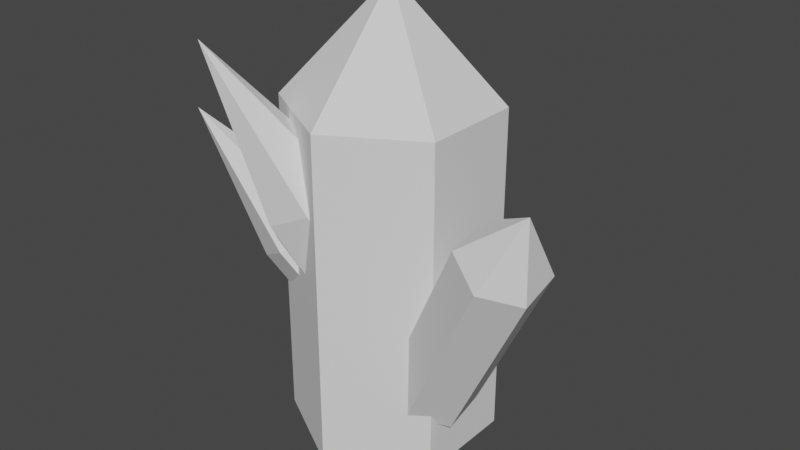 # Source: Gemstone_2.blend  (saved by Blender 3.4.6; exported with 4.5.12 LTS)
import bpy
from mathutils import Matrix  # noqa: F401  (used for matrix-valued properties, if any)

bpy.ops.wm.read_factory_settings(use_empty=True)
scene = bpy.context.scene
scene.name = 'Scene'

# ---- collections
col_collection = bpy.data.collections.new('Collection'); scene.collection.children.link(col_collection)

# ---- world
world_world = bpy.data.worlds.new('World'); scene.world = world_world
world_world.use_nodes = True; world_world.node_tree.nodes.clear()
_N = world_world.node_tree.nodes; _L = world_world.node_tree.links
n0 = _N.new('ShaderNodeOutputWorld'); n0.name = 'World Output'; n0.location = (300, 300)
n1 = _N.new('ShaderNodeBackground'); n1.name = 'Background'; n1.location = (10, 300)
n1.inputs[0].default_value = (0.05088, 0.05088, 0.05088, 1.0)
_L.new(n1.outputs[0], n0.inputs[0])
n0.is_active_output = True
world_world.color = (0.05088, 0.05088, 0.05088)
world_world.use_sun_shadow = False
world_world.sun_shadow_jitter_overblur = 0.0

# ---- meshes
me_cylinder = bpy.data.meshes.new('Cylinder')
me_cylinder.from_pydata([(-0.04704, 1.092, -1.832), (-0.04704, 1.092, 1.421), (0.819, 0.5922, -1.832), (0.819, 0.5922, 1.421), (0.819, -0.4078, -1.832), (0.819, -0.4078, 1.421), (-0.04704, -0.9078, -1.832), (-0.04704, -0.9078, 1.421), (-0.9131, -0.4078, -1.832), (-0.9131, -0.4078, 1.421), (-0.9131, 0.5922, -1.832), (-0.9131, 0.5922, 1.421), (-0.04704, 0.09223, 2.506), (0.2823, 0.03881, -0.9436), (1.27, -0.3847, 0.8792), (0.5886, 0.2898, -1.051), (1.576, -0.1337, 0.7716), (0.9104, 0.1433, -1.26), (1.898, -0.2802, 0.5632), (0.9258, -0.2542, -1.36), (1.913, -0.6778, 0.4625), (0.6195, -0.5052, -1.253), (1.607, -0.9288, 0.5701), (0.2977, -0.3587, -1.044), (1.285, -0.7822, 0.7785), (1.883, -0.6562, 1.209), (-0.399, 0.135, -0.3118), (-0.761, -0.2666, 0.6429), (-0.02051, 0.2116, -0.1361), (-0.3824, -0.1901, 0.8186), (0.2747, -0.08308, -0.1481), (-0.08727, -0.4847, 0.8066), (0.1913, -0.4543, -0.3359), (-0.1706, -0.856, 0.6188), (-0.1873, -0.5309, -0.5117), (-0.5492, -0.9325, 0.4431), (-0.4824, -0.2362, -0.4996), (-0.8444, -0.6379, 0.4551), (-1.012, -1.168, 2.072), (-0.6127, 0.1048, -0.8268), (-1.14, -0.1765, -0.08634), (-0.4032, 0.3547, -0.5825), (-0.931, 0.07331, 0.1579), (-0.07508, 0.2197, -0.4), (-0.6029, -0.06166, 0.3405), (0.04354, -0.1651, -0.4616), (-0.4842, -0.4465, 0.2788), (-0.1659, -0.415, -0.7059), (-0.6937, -0.6963, 0.03457), (-0.494, -0.28, -0.8885), (-1.022, -0.5614, -0.148), (-1.609, -0.7361, 1.214)], [], [(0, 1, 3, 2), (2, 3, 5, 4), (4, 5, 7, 6), (6, 7, 9, 8), (11, 9, 12), (8, 9, 11, 10), (10, 11, 1, 0), (0, 2, 4, 6, 8, 10), (3, 1, 12), (7, 5, 12), (1, 11, 12), (9, 7, 12), (5, 3, 12), (13, 14, 16, 15), (15, 16, 18, 17), (17, 18, 20, 19), (19, 20, 22, 21), (24, 22, 25), (21, 22, 24, 23), (23, 24, 14, 13), (13, 15, 17, 19, 21, 23), (16, 14, 25), (20, 18, 25), (14, 24, 25), (22, 20, 25), (18, 16, 25), (26, 27, 29, 28), (28, 29, 31, 30), (30, 31, 33, 32), (32, 33, 35, 34), (37, 35, 38), (34, 35, 37, 36), (36, 37, 27, 26), (26, 28, 30, 32, 34, 36), (29, 27, 38), (33, 31, 38), (27, 37, 38), (35, 33, 38), (31, 29, 38), (39, 40, 42, 41), (41, 42, 44, 43), (43, 44, 46, 45), (45, 46, 48, 47), (50, 48, 51), (47, 48, 50, 49), (49, 50, 40, 39), (39, 41, 43, 45, 47, 49), (42, 40, 51), (46, 44, 51), (40, 50, 51), (48, 46, 51), (44, 42, 51)])
_uv = me_cylinder.uv_layers.new(name='UVMap')
_uv.uv.foreach_set('vector', [1.0, 0.5, 1.0, 1.0, 0.8333, 1.0, 0.8333, 0.5, 0.8333, 0.5, 0.8333, 1.0, 0.6667, 1.0, 0.6667, 0.5, 0.6667, 0.5, 0.6667, 1.0, 0.5, 1.0, 0.5, 0.5, 0.5, 0.5, 0.5, 1.0, 0.3333, 1.0, 0.3333, 0.5, 0.1667, 1.0, 0.3333, 1.0, 0.1667, 1.0, 0.3333, 0.5, 0.3333, 1.0, 0.1667, 1.0, 0.1667, 0.5, 0.1667, 0.5, 0.1667, 1.0, -8.941e-08, 1.0, -8.941e-08, 0.5, 0.75, 0.49, 0.9578, 0.37, 0.9578, 0.13, 0.75, 0.01, 0.5422, 0.13, 0.5422, 0.37, 0.8333, 1.0, 1.0, 1.0, 0.8333, 1.0, 0.5, 1.0, 0.6667, 1.0, 0.5, 1.0, -8.941e-08, 1.0, 0.1667, 1.0, -8.941e-08, 1.0, 0.3333, 1.0, 0.5, 1.0, 0.3333, 1.0, 0.6667, 1.0, 0.8333, 1.0, 0.6667, 1.0, 1.0, 0.6747, 1.0, 1.0, 0.8333, 1.0, 0.8333, 0.6747, 0.8333, 0.6747, 0.8333, 1.0, 0.6667, 1.0, 0.6667, 0.6747, 0.6667, 0.6747, 0.6667, 1.0, 0.5, 1.0, 0.5, 0.6747, 0.5, 0.6747, 0.5, 1.0, 0.3333, 1.0, 0.3333, 0.6747, 0.1667, 1.0, 0.3333, 1.0, 0.1883, 1.0, 0.3333, 0.6747, 0.3333, 1.0, 0.1667, 1.0, 0.1667, 0.6747, 0.1667, 0.6747, 0.1667, 1.0, -8.941e-08, 1.0, -8.941e-08, 0.6747, 0.75, 0.49, 0.9578, 0.37, 0.9578, 0.13, 0.75, 0.01, 0.5422, 0.13, 0.5422, 0.37, 0.8333, 1.0, 1.0, 1.0, 0.8549, 1.0, 0.5, 1.0, 0.6667, 1.0, 0.5216, 1.0, -8.941e-08, 1.0, 0.1667, 1.0, 0.0216, 1.0, 0.3333, 1.0, 0.5, 1.0, 0.3549, 1.0, 0.6667, 1.0, 0.8333, 1.0, 0.6883, 1.0, 1.0, 0.5, 1.0, 1.0, 0.8333, 1.0, 0.8333, 0.5, 0.8333, 0.5, 0.8333, 1.0, 0.6667, 1.0, 0.6667, 0.5, 0.6667, 0.5, 0.6667, 1.0, 0.5, 1.0, 0.5, 0.5, 0.5, 0.5, 0.5, 1.0, 0.3333, 1.0, 0.3333, 0.5, 0.1667, 1.0, 0.3333, 1.0, 0.1667, 1.0, 0.3333, 0.5, 0.3333, 1.0, 0.1667, 1.0, 0.1667, 0.5, 0.1667, 0.5, 0.1667, 1.0, -8.941e-08, 1.0, -8.941e-08, 0.5, 0.75, 0.49, 0.9578, 0.37, 0.9578, 0.13, 0.75, 0.01, 0.5422, 0.13, 0.5422, 0.37, 0.8333, 1.0, 1.0, 1.0, 0.8333, 1.0, 0.5, 1.0, 0.6667, 1.0, 0.5, 1.0, -8.941e-08, 1.0, 0.1667, 1.0, -8.941e-08, 1.0, 0.3333, 1.0, 0.5, 1.0, 0.3333, 1.0, 0.6667, 1.0, 0.8333, 1.0, 0.6667, 1.0, 1.0, 0.5, 1.0, 1.0, 0.8333, 1.0, 0.8333, 0.5, 0.8333, 0.5, 0.8333, 1.0, 0.6667, 1.0, 0.6667, 0.5, 0.6667, 0.5, 0.6667, 1.0, 0.5, 1.0, 0.5, 0.5, 0.5, 0.5, 0.5, 1.0, 0.3333, 1.0, 0.3333, 0.5, 0.1667, 1.0, 0.3333, 1.0, 0.1667, 1.0, 0.3333, 0.5, 0.3333, 1.0, 0.1667, 1.0, 0.1667, 0.5, 0.1667, 0.5, 0.1667, 1.0, -8.941e-08, 1.0, -8.941e-08, 0.5, 0.75, 0.49, 0.9578, 0.37, 0.9578, 0.13, 0.75, 0.01, 0.5422, 0.13, 0.5422, 0.37, 0.8333, 1.0, 1.0, 1.0, 0.8333, 1.0, 0.5, 1.0, 0.6667, 1.0, 0.5, 1.0, -8.941e-08, 1.0, 0.1667, 1.0, -8.941e-08, 1.0, 0.3333, 1.0, 0.5, 1.0, 0.3333, 1.0, 0.6667, 1.0, 0.8333, 1.0, 0.6667, 1.0])
me_cylinder.update()

# ---- objects
ob_cylinder = bpy.data.objects.new('Cylinder', me_cylinder)

# ---- transforms, parenting, visibility, modifiers, constraints
ob_cylinder.location = (0.04704, -0.09223, 0.8318)

# ---- collection membership
col_collection.objects.link(ob_cylinder)

# ---- scene / render settings (as saved in the file)
scene.frame_start = 1; scene.frame_end = 250; scene.frame_set(1)
scene.render.engine = 'BLENDER_EEVEE_NEXT'
scene.cycles.sampling_pattern = 'TABULATED_SOBOL'
scene.cycles.use_light_tree = False
scene.view_settings.view_transform = 'Filmic'
bpy.context.view_layer.update()

# ---- added for rendering (the .blend has no active camera and no usable light): camera, sun
cam_auto = bpy.data.cameras.new('AutoCamera')
cam_auto.lens = 50.0
cam_auto.sensor_width = 36.0
cam_auto.clip_end = 1000.0
ob_auto_camera = bpy.data.objects.new('AutoCamera', cam_auto)
scene.collection.objects.link(ob_auto_camera)
ob_auto_camera.location = (5.77561, -6.82153, 5.62981)
ob_auto_camera.rotation_euler = (1.09748, -7.21219e-08, 0.694738)
scene.camera = ob_auto_camera
light_auto_sun = bpy.data.lights.new('AutoSun', 'SUN')
light_auto_sun.energy = 3.0
light_auto_sun.angle = 0.0523599
ob_auto_sun = bpy.data.objects.new('AutoSun', light_auto_sun)
scene.collection.objects.link(ob_auto_sun)
ob_auto_sun.rotation_euler = (0.872665, 0.174533, 0.523599)
bpy.context.view_layer.update()
